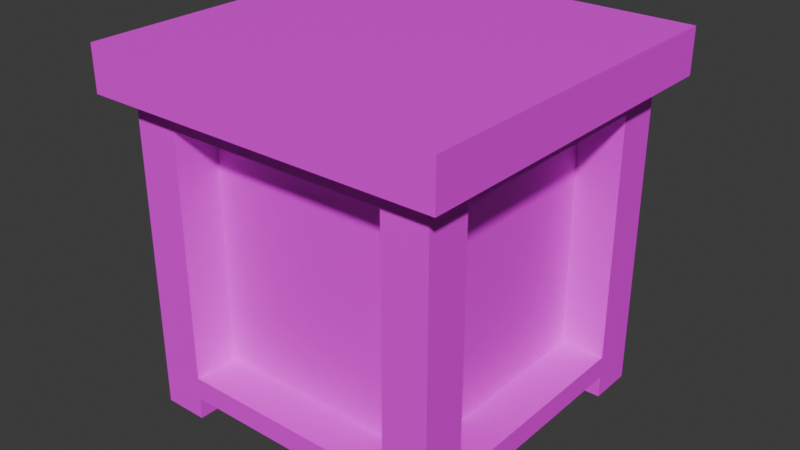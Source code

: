 # Source: workbench.blend  (saved by Blender 4.2.66; exported with 4.5.12 LTS)
import bpy
from mathutils import Matrix  # noqa: F401  (used for matrix-valued properties, if any)

bpy.ops.wm.read_factory_settings(use_empty=True)
scene = bpy.context.scene
scene.name = 'Scene'

# ---- collections
col_collection = bpy.data.collections.new('Collection'); scene.collection.children.link(col_collection)

# ---- images (referenced by path relative to the original .blend; pixels are not part of the script)
import os
ASSET_DIR = os.environ.get("B2B_ASSET_DIR", "")  # directory of the original .blend (textures are referenced by path, not embedded)
HERE = os.path.dirname(os.path.abspath(__file__))  # packed textures are extracted next to this script under _unpacked/

def load_image(name, relpath, width, height, colorspace="sRGB"):
    """Load a texture the original file referenced (path relative to the .blend, or extracted next to this script)."""
    p = next((c for c in (os.path.join(HERE, relpath), os.path.join(ASSET_DIR, relpath)) if relpath and os.path.exists(c)), "")
    if p:
        img = bpy.data.images.load(p, check_existing=True)
        img.name = name
    else:  # same state as the original file: an image datablock whose file is absent (Cycles renders it pink)
        img = bpy.data.images.new(name, width, height)
        img.source = "FILE"
        img.filepath = "//" + (relpath or name)
    img.colorspace_settings.name = colorspace
    return img
img_benches_workbench_png = load_image('benches_workbench.png', 'benches_workbench.png', 1024, 1024, 'sRGB')

# ---- materials (node trees are filled in below, after node groups)
mat_material = bpy.data.materials.new('Material')
mat_material.alpha_threshold = 0.0
mat_material.use_transparent_shadow = False
mat_material.roughness = 0.5
mat_material.line_color = (0.0, 0.0, 0.0, 1.0)

# ---- material node trees
mat_material.use_nodes = True; mat_material.node_tree.nodes.clear()
_N = mat_material.node_tree.nodes; _L = mat_material.node_tree.links
n0 = _N.new('ShaderNodeOutputMaterial'); n0.name = 'Material Output'; n0.location = (298, 302)
n1 = _N.new('ShaderNodeBsdfPrincipled'); n1.name = 'Principled BSDF'; n1.location = (8, 302)
n1.inputs[3].default_value = 1.45
n2 = _N.new('ShaderNodeTexImage'); n2.name = 'Image Texture'; n2.location = (-275, 250)
n2.image = img_benches_workbench_png
n2.interpolation = 'Closest'
_L.new(n1.outputs[0], n0.inputs[0])
_L.new(n2.outputs[0], n1.inputs[0])
n0.is_active_output = True

# ---- world
world_world = bpy.data.worlds.new('World'); scene.world = world_world
world_world.use_nodes = True; world_world.node_tree.nodes.clear()
_N = world_world.node_tree.nodes; _L = world_world.node_tree.links
n0 = _N.new('ShaderNodeOutputWorld'); n0.name = 'World Output'; n0.location = (300, 300)
n1 = _N.new('ShaderNodeBackground'); n1.name = 'Background'; n1.location = (10, 300)
n1.inputs[0].default_value = (0.05088, 0.05088, 0.05088, 1.0)
_L.new(n1.outputs[0], n0.inputs[0])
n0.is_active_output = True
world_world.color = (0.05088, 0.05088, 0.05088)
world_world.use_sun_shadow = False
world_world.sun_shadow_jitter_overblur = 0.0

# ---- meshes
me_cube_003 = bpy.data.meshes.new('Cube.003')
me_cube_003.from_pydata([(0.5, 0.5, 0.375), (0.5, 0.5, 0.5), (0.5, -0.5, 0.375), (0.5, -0.5, 0.5), (0.4375, -0.4375, 0.375), (0.4375, 0.4375, 0.375), (0.4375, -0.4375, -0.5), (0.4375, -0.3125, -0.5), (0.3125, -0.4375, -0.5), (0.3125, -0.3125, -0.5), (0.4375, 0.3125, -0.5), (0.4375, 0.4375, -0.5), (0.3125, 0.3125, -0.5), (0.3125, 0.4375, -0.5), (0.4375, 0.3125, 0.3125), (0.3125, 0.3125, 0.3125), (0.3125, 0.4375, 0.3125), (0.3125, -0.3125, 0.3125), (0.3125, -0.4375, 0.3125), (0.4375, -0.3125, 0.3125), (0.4375, 0.3125, -0.4375), (0.3125, 0.3125, -0.4375), (0.3125, 0.4375, -0.4375), (0.4375, 0.4375, -0.4375), (0.4375, 0.4375, -0.375), (0.4375, 0.3125, -0.375), (0.3125, 0.3125, -0.375), (0.3125, 0.4375, -0.375), (0.3125, -0.3125, -0.4375), (0.4375, -0.3125, -0.4375), (0.4375, -0.4375, -0.4375), (0.3125, -0.4375, -0.4375), (0.3125, -0.4375, -0.375), (0.3125, -0.3125, -0.375), (0.4375, -0.3125, -0.375), (0.4375, -0.4375, -0.375), (-0.5, 0.5, 0.375), (-0.5, 0.5, 0.5), (-0.5, -0.5, 0.375), (-0.5, -0.5, 0.5), (-0.4375, -0.4375, 0.375), (-0.4375, 0.4375, 0.375), (-0.4375, -0.4375, -0.5), (-0.4375, -0.3125, -0.5), (-0.3125, -0.4375, -0.5), (-0.3125, -0.3125, -0.5), (-0.4375, 0.3125, -0.5), (-0.4375, 0.4375, -0.5), (-0.3125, 0.3125, -0.5), (-0.3125, 0.4375, -0.5), (-0.4375, 0.3125, 0.3125), (-0.3125, 0.3125, 0.3125), (-0.3125, -0.3125, 0.3125), (-0.3125, -0.4375, 0.3125), (-0.4375, -0.3125, 0.3125), (-0.4375, 0.3125, -0.4375), (-0.3125, 0.3125, -0.4375), (-0.3125, 0.4375, -0.4375), (-0.4375, 0.4375, -0.4375), (-0.4375, 0.4375, -0.375), (-0.4375, 0.3125, -0.375), (-0.3125, 0.3125, -0.375), (-0.3125, 0.4375, -0.375), (-0.3125, -0.3125, -0.4375), (-0.4375, -0.3125, -0.4375), (-0.4375, -0.4375, -0.4375), (-0.3125, -0.4375, -0.4375), (-0.3125, -0.4375, -0.375), (-0.3125, -0.3125, -0.375), (-0.4375, -0.3125, -0.375), (-0.4375, -0.4375, -0.375), (0.4375, -0.3125, 0.0625), (0.4375, -0.4375, 0.3125), (0.4375, 0.4375, 0.3125), (-0.4375, 0.4375, 0.3125), (-0.3125, 0.4375, 0.3125), (-0.4375, -0.4375, 0.3125), (0.3125, -0.3125, 0.0625), (0.3125, -0.4375, 0.0625), (0.4375, -0.4375, 0.0625), (-0.4375, -0.3125, 0.0625), (-0.3125, -0.3125, 0.0625), (-0.3125, -0.4375, 0.0625), (-0.4375, -0.4375, 0.0625), (0.4375, 0.4375, 0.0625), (0.3125, 0.4375, 0.0625), (0.3125, 0.3125, 0.0625), (0.4375, 0.3125, 0.0625), (-0.4375, 0.4375, 0.0625), (-0.3125, 0.4375, 0.0625), (-0.3125, 0.3125, 0.0625), (-0.4375, 0.3125, 0.0625)], [], [(0, 1, 3, 2), (38, 2, 3, 39), (38, 36, 0, 2), (68, 33, 28, 63), (0, 36, 37, 1), (6, 8, 9, 7), (10, 12, 13, 11), (31, 28, 9, 8), (28, 29, 7, 9), (23, 20, 10, 11), (20, 21, 12, 10), (21, 22, 13, 12), (29, 30, 6, 7), (22, 23, 11, 13), (30, 31, 8, 6), (18, 72, 4), (19, 17, 15, 14), (41, 75, 74), (41, 50, 54, 40), (27, 24, 23, 22), (57, 22, 21, 56), (21, 20, 29, 28), (24, 25, 20, 23), (5, 14, 73), (87, 86, 26, 25), (85, 84, 24, 27), (35, 32, 31, 30), (34, 35, 30, 29), (20, 25, 34, 29), (56, 21, 26, 61), (77, 71, 34, 33), (71, 79, 35, 34), (91, 88, 59, 60), (26, 33, 34, 25), (21, 28, 33, 26), (63, 28, 31, 66), (66, 31, 32, 67), (62, 27, 22, 57), (17, 19, 71, 77), (19, 72, 79, 71), (36, 38, 39, 37), (42, 43, 45, 44), (46, 47, 49, 48), (66, 44, 45, 63), (63, 45, 43, 64), (58, 47, 46, 55), (55, 46, 48, 56), (56, 48, 49, 57), (64, 43, 42, 65), (57, 49, 47, 58), (65, 42, 44, 66), (54, 50, 51, 52), (62, 57, 58, 59), (56, 63, 64, 55), (59, 58, 55, 60), (41, 74, 50), (91, 60, 61, 90), (70, 65, 66, 67), (69, 64, 65, 70), (55, 64, 69, 60), (81, 68, 69, 80), (80, 69, 70, 83), (61, 60, 69, 68), (56, 61, 68, 63), (72, 18, 78, 79), (1, 37, 39, 3), (19, 14, 5, 4), (73, 16, 5), (79, 78, 32, 35), (84, 87, 25, 24), (72, 19, 4), (88, 89, 62, 59), (40, 76, 53), (82, 83, 70, 67), (76, 40, 54), (52, 81, 80, 54), (54, 80, 83, 76), (53, 76, 83, 82), (14, 15, 86, 87), (16, 73, 84, 85), (73, 14, 87, 84), (50, 74, 88, 91), (50, 91, 90, 51), (74, 75, 89, 88), (32, 33, 68, 67), (62, 61, 26, 27), (61, 62, 89, 90), (26, 86, 85, 27), (90, 86, 26, 61), (89, 85, 86, 90), (89, 75, 16, 85), (16, 75, 41, 5), (81, 77, 33, 68), (52, 17, 18, 53), (17, 52, 81, 77), (4, 40, 53, 18), (78, 77, 33, 32), (82, 81, 68, 67), (81, 90, 61, 68), (52, 51, 90, 81), (77, 86, 26, 33), (17, 77, 86, 15), (61, 26, 33, 68), (77, 78, 18, 17), (82, 81, 52, 53)])
_uv = me_cube_003.uv_layers.new(name='UVMap')
_uv.uv.foreach_set('vector', [1.0, 0.2917, 1.0, 0.3333, 0.5, 0.3333, 0.5, 0.2917, 0.0, 0.2917, 0.5, 0.2917, 0.5, 0.3333, 0.0, 0.3333, 1.0, 1.0, 1.0, 0.6667, 0.5, 0.6667, 0.5, 1.0, 0.4062, 0.04167, 0.09375, 0.04167, 0.09375, 0.02083, 0.4062, 0.02083, 0.0, 0.625, 0.5, 0.625, 0.5, 0.6667, 0.0, 0.6667, 0.4688, 0.08333, 0.5312, 0.08333, 0.5312, 0.04167, 0.4688, 0.04167, 0.4688, 0.4167, 0.5312, 0.4167, 0.5312, 0.375, 0.4688, 0.375, 0.09375, 0.02083, 0.03125, 0.02083, 0.03125, 0.0, 0.09375, 0.0, 0.9688, 0.02083, 0.9062, 0.02083, 0.9062, 0.0, 0.9688, 0.0, 0.9688, 0.02083, 0.9062, 0.02083, 0.9062, 0.0, 0.9688, 0.0, 0.5312, 0.02083, 0.5938, 0.02083, 0.5938, 0.0, 0.5312, 0.0, 0.4688, 0.3542, 0.4062, 0.3542, 0.4062, 0.3333, 0.4688, 0.3333, 0.5938, 0.02083, 0.5312, 0.02083, 0.5312, 0.0, 0.5938, 0.0, 0.09375, 0.3542, 0.03125, 0.3542, 0.03125, 0.3333, 0.09375, 0.3333, 0.4688, 0.02083, 0.4062, 0.02083, 0.4062, 0.0, 0.4688, 0.0, 0.4062, 0.2708, 0.4688, 0.2708, 0.4688, 0.2917, 0.5312, 0.25, 0.5938, 0.25, 0.5938, 0.04167, 0.5312, 0.04167, 0.4688, 0.625, 0.4062, 0.6042, 0.4688, 0.6042, 0.5312, 0.625, 0.5938, 0.6042, 0.9062, 0.6042, 0.9688, 0.625, 0.09375, 0.375, 0.03125, 0.375, 0.03125, 0.3542, 0.09375, 0.3542, 0.03125, 0.375, 0.03125, 0.5833, 0.09375, 0.5833, 0.09375, 0.375, 0.5938, 0.04167, 0.5312, 0.04167, 0.5312, 0.25, 0.5938, 0.25, 0.9688, 0.04167, 0.9062, 0.04167, 0.9062, 0.02083, 0.9688, 0.02083, 0.9688, 0.2917, 0.9062, 0.2708, 0.9688, 0.2708, 0.5312, 0.1875, 0.5938, 0.1875, 0.5938, 0.04167, 0.5312, 0.04167, 0.09375, 0.5208, 0.03125, 0.5208, 0.03125, 0.375, 0.09375, 0.375, 0.4688, 0.04167, 0.4062, 0.04167, 0.4062, 0.02083, 0.4688, 0.02083, 0.5938, 0.04167, 0.5312, 0.04167, 0.5312, 0.02083, 0.5938, 0.02083, 0.9062, 0.02083, 0.9062, 0.04167, 0.5938, 0.04167, 0.5938, 0.02083, 0.4062, 0.3542, 0.09375, 0.3542, 0.09375, 0.375, 0.4062, 0.375, 0.9688, 0.1875, 0.9062, 0.1875, 0.9062, 0.04167, 0.9688, 0.04167, 0.5938, 0.1875, 0.5312, 0.1875, 0.5312, 0.04167, 0.5938, 0.04167, 0.5938, 0.5208, 0.5312, 0.5208, 0.5312, 0.375, 0.5938, 0.375, 0.9688, 0.04167, 0.9688, 0.25, 0.9062, 0.25, 0.9062, 0.04167, 0.5938, 0.02083, 0.9062, 0.02083, 0.9062, 0.04167, 0.5938, 0.04167, 0.03125, 0.04167, 0.03125, 0.25, 0.09375, 0.25, 0.09375, 0.04167, 0.09375, 0.02083, 0.4062, 0.02083, 0.4062, 0.04167, 0.09375, 0.04167, 0.4062, 0.375, 0.09375, 0.375, 0.09375, 0.3542, 0.4062, 0.3542, 0.9062, 0.1875, 0.9688, 0.1875, 0.9688, 0.2708, 0.9062, 0.2708, 0.5938, 0.2708, 0.5312, 0.2708, 0.5312, 0.1875, 0.5938, 0.1875, 0.5, 0.625, 1.0, 0.625, 1.0, 0.6667, 0.5, 0.6667, 0.5312, 0.04167, 0.5312, 0.0, 0.4688, 0.0, 0.4688, 0.04167, 0.5312, 0.375, 0.5312, 0.3333, 0.4688, 0.3333, 0.4688, 0.375, 0.4688, 0.02083, 0.4688, 0.0, 0.4062, 0.0, 0.4062, 0.02083, 0.5312, 0.3542, 0.5312, 0.3333, 0.5938, 0.3333, 0.5938, 0.3542, 0.5312, 0.3542, 0.5312, 0.3333, 0.5938, 0.3333, 0.5938, 0.3542, 0.9688, 0.3542, 0.9688, 0.3333, 0.9062, 0.3333, 0.9062, 0.3542, 0.09375, 0.3542, 0.09375, 0.3333, 0.03125, 0.3333, 0.03125, 0.3542, 0.9062, 0.3542, 0.9062, 0.3333, 0.9688, 0.3333, 0.9688, 0.3542, 0.4062, 0.3542, 0.4062, 0.3333, 0.4688, 0.3333, 0.4688, 0.3542, 0.03125, 0.02083, 0.03125, 0.0, 0.09375, 0.0, 0.09375, 0.02083, 0.5938, 0.5833, 0.5938, 0.375, 0.5312, 0.375, 0.5312, 0.5833, 0.4062, 0.375, 0.4062, 0.3542, 0.4688, 0.3542, 0.4688, 0.375, 0.5312, 0.375, 0.5312, 0.5833, 0.5938, 0.5833, 0.5938, 0.375, 0.5312, 0.375, 0.5312, 0.3542, 0.5938, 0.3542, 0.5938, 0.375, 0.5312, 0.625, 0.5312, 0.6042, 0.5938, 0.6042, 0.9688, 0.5208, 0.9688, 0.375, 0.9062, 0.375, 0.9062, 0.5208, 0.03125, 0.04167, 0.03125, 0.02083, 0.09375, 0.02083, 0.09375, 0.04167, 0.9062, 0.375, 0.9062, 0.3542, 0.9688, 0.3542, 0.9688, 0.375, 0.5938, 0.3542, 0.9062, 0.3542, 0.9062, 0.375, 0.5938, 0.375, 0.5312, 0.5208, 0.5312, 0.375, 0.5938, 0.375, 0.5938, 0.5208, 0.9062, 0.5208, 0.9062, 0.375, 0.9688, 0.375, 0.9688, 0.5208, 0.9062, 0.375, 0.9688, 0.375, 0.9688, 0.5833, 0.9062, 0.5833, 0.5938, 0.3542, 0.5938, 0.375, 0.9062, 0.375, 0.9062, 0.3542, 0.4688, 0.2708, 0.4062, 0.2708, 0.4062, 0.1875, 0.4688, 0.1875, 0.0, 0.6667, 0.5, 0.6667, 0.5, 1.0, 0.0, 1.0, 0.5938, 0.2708, 0.9062, 0.2708, 0.9688, 0.2917, 0.5312, 0.2917, 0.03125, 0.6042, 0.09375, 0.6042, 0.03125, 0.625, 0.4688, 0.1875, 0.4062, 0.1875, 0.4062, 0.04167, 0.4688, 0.04167, 0.9688, 0.1875, 0.9062, 0.1875, 0.9062, 0.04167, 0.9688, 0.04167, 0.5312, 0.2708, 0.5938, 0.2708, 0.5312, 0.2917, 0.4688, 0.5208, 0.4062, 0.5208, 0.4062, 0.375, 0.4688, 0.375, 0.03125, 0.2917, 0.03125, 0.2708, 0.09375, 0.2708, 0.09375, 0.1875, 0.03125, 0.1875, 0.03125, 0.04167, 0.09375, 0.04167, 0.9688, 0.6042, 0.9688, 0.625, 0.9062, 0.6042, 0.5312, 0.6042, 0.5312, 0.5208, 0.5938, 0.5208, 0.5938, 0.6042, 0.9062, 0.6042, 0.9062, 0.5208, 0.9688, 0.5208, 0.9688, 0.6042, 0.09375, 0.2708, 0.03125, 0.2708, 0.03125, 0.1875, 0.09375, 0.1875, 0.5938, 0.1875, 0.5312, 0.1875, 0.5312, 0.2708, 0.5938, 0.2708, 0.09375, 0.6042, 0.03125, 0.6042, 0.03125, 0.5208, 0.09375, 0.5208, 0.9688, 0.2708, 0.9062, 0.2708, 0.9062, 0.1875, 0.9688, 0.1875, 0.5938, 0.6042, 0.5312, 0.6042, 0.5312, 0.5208, 0.5938, 0.5208, 0.9688, 0.6042, 0.9688, 0.5208, 0.9062, 0.5208, 0.9062, 0.6042, 0.4688, 0.6042, 0.4062, 0.6042, 0.4062, 0.5208, 0.4688, 0.5208, 0.4688, 0.25, 0.4062, 0.25, 0.4062, 0.04167, 0.4688, 0.04167, 0.4062, 0.375, 0.4688, 0.375, 0.4688, 0.5833, 0.4062, 0.5833, 0.09375, 0.375, 0.03125, 0.375, 0.03125, 0.5208, 0.09375, 0.5208, 0.4688, 0.375, 0.4688, 0.5208, 0.4062, 0.5208, 0.4062, 0.375, 0.4062, 0.5208, 0.09375, 0.5208, 0.09375, 0.375, 0.4062, 0.375, 0.03125, 0.375, 0.03125, 0.5833, 0.09375, 0.5833, 0.09375, 0.375, 0.4062, 0.5208, 0.4062, 0.6042, 0.09375, 0.6042, 0.09375, 0.5208, 0.09375, 0.6042, 0.4062, 0.6042, 0.4688, 0.625, 0.03125, 0.625, 0.09375, 0.1875, 0.4062, 0.1875, 0.4062, 0.04167, 0.09375, 0.04167, 0.03125, 0.04167, 0.03125, 0.25, 0.09375, 0.25, 0.09375, 0.04167, 0.4062, 0.2708, 0.09375, 0.2708, 0.09375, 0.1875, 0.4062, 0.1875, 0.4688, 0.2917, 0.03125, 0.2917, 0.09375, 0.2708, 0.4062, 0.2708, 0.09375, 0.1875, 0.03125, 0.1875, 0.03125, 0.04167, 0.09375, 0.04167, 0.4688, 0.1875, 0.4062, 0.1875, 0.4062, 0.04167, 0.4688, 0.04167, 0.9062, 0.5208, 0.5938, 0.5208, 0.5938, 0.375, 0.9062, 0.375, 0.9062, 0.6042, 0.5938, 0.6042, 0.5938, 0.5208, 0.9062, 0.5208, 0.5938, 0.1875, 0.9062, 0.1875, 0.9062, 0.04167, 0.5938, 0.04167, 0.5938, 0.2708, 0.5938, 0.1875, 0.9062, 0.1875, 0.9062, 0.2708, 0.9062, 0.7292, 0.5938, 0.7292, 0.5938, 0.9375, 0.9062, 0.9375, 0.4688, 0.1875, 0.4062, 0.1875, 0.4062, 0.2708, 0.4688, 0.2708, 0.03125, 0.1875, 0.09375, 0.1875, 0.09375, 0.2708, 0.03125, 0.2708])
me_cube_003.materials.append(mat_material)
me_cube_003.update()

# ---- objects
ob_workbench = bpy.data.objects.new('workbench', me_cube_003)

# ---- transforms, parenting, visibility, modifiers, constraints
ob_workbench.location = (0.0, 0.0, 0.0)

# ---- collection membership
col_collection.objects.link(ob_workbench)

# ---- scene / render settings (as saved in the file)
scene.frame_start = 1; scene.frame_end = 250; scene.frame_set(1)
scene.render.engine = 'BLENDER_EEVEE_NEXT'
scene.cycles.sampling_pattern = 'TABULATED_SOBOL'
bpy.context.view_layer.update()

# ---- added for rendering (the .blend has no active camera and no usable light): camera, sun
cam_auto = bpy.data.cameras.new('AutoCamera')
cam_auto.lens = 50.0
cam_auto.sensor_width = 36.0
cam_auto.clip_end = 1000.0
ob_auto_camera = bpy.data.objects.new('AutoCamera', cam_auto)
scene.collection.objects.link(ob_auto_camera)
ob_auto_camera.location = (1.60254, -1.92304, 1.28203)
ob_auto_camera.rotation_euler = (1.09748, -7.21219e-08, 0.694738)
scene.camera = ob_auto_camera
light_auto_sun = bpy.data.lights.new('AutoSun', 'SUN')
light_auto_sun.energy = 3.0
light_auto_sun.angle = 0.0523599
ob_auto_sun = bpy.data.objects.new('AutoSun', light_auto_sun)
scene.collection.objects.link(ob_auto_sun)
ob_auto_sun.rotation_euler = (0.872665, 0.174533, 0.523599)
bpy.context.view_layer.update()
